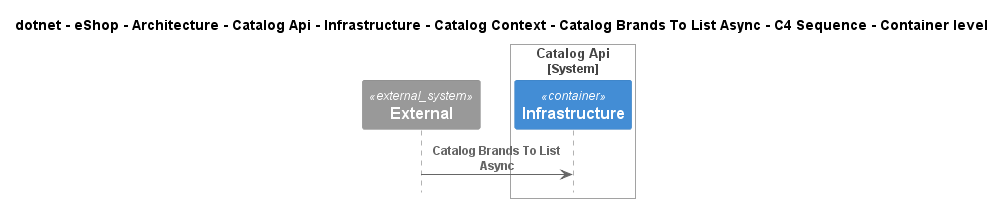

The diagram above was rendered by PlantUML. Its source (embedded in the PNG):
@startuml
!pragma layout smetana
!include ..\..\..\..\..\..\..\..\..\..\..\.c4s\C4_Sequence.puml

title dotnet - eShop - Architecture - Catalog Api - Infrastructure - Catalog Context - Catalog Brands To List Async - C4 Sequence - Container level

System_Ext(C4InterFlow.SoftwareSystems.ExternalSystem, "External", "")

System_Boundary(dotnet.eShop.Architecture.SoftwareSystems.CatalogApi, "Catalog Api")
    Container(dotnet.eShop.Architecture.SoftwareSystems.CatalogApi.Containers.Infrastructure, "Infrastructure", "", "")
Boundary_End()

Rel(C4InterFlow.SoftwareSystems.ExternalSystem, dotnet.eShop.Architecture.SoftwareSystems.CatalogApi.Containers.Infrastructure, "Catalog Brands To List Async")


@enduml